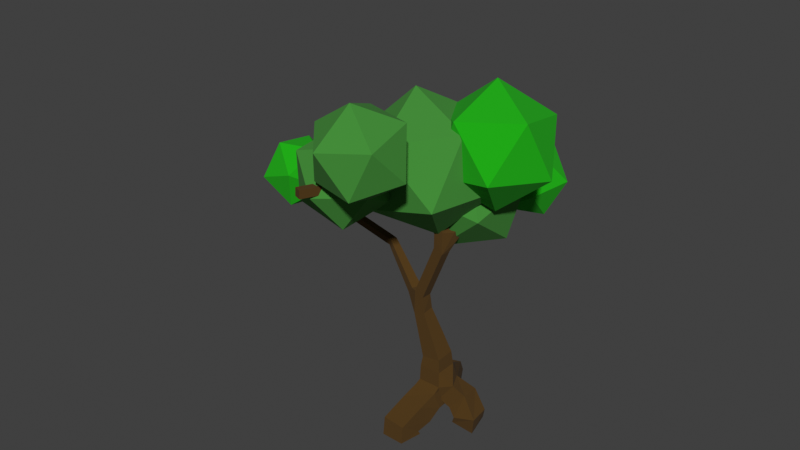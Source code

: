 # Source: arbre1.blend  (saved by Blender 3.0.42; exported with 4.5.12 LTS)
import bpy
from mathutils import Matrix  # noqa: F401  (used for matrix-valued properties, if any)

bpy.ops.wm.read_factory_settings(use_empty=True)
scene = bpy.context.scene
scene.name = 'Scene'

# ---- collections
col_collection = bpy.data.collections.new('Collection'); scene.collection.children.link(col_collection)
col_collection_2 = bpy.data.collections.new('Collection 2'); scene.collection.children.link(col_collection_2)

# ---- materials (node trees are filled in below, after node groups)
mat_material_001 = bpy.data.materials.new('Material.001')
mat_material_001.use_transparent_shadow = False
mat_vert_clair = bpy.data.materials.new('vert clair')
mat_vert_clair.use_transparent_shadow = False
mat_vert = bpy.data.materials.new('vert')
mat_vert.use_transparent_shadow = False

# ---- material node trees
mat_material_001.use_nodes = True; mat_material_001.node_tree.nodes.clear()
_N = mat_material_001.node_tree.nodes; _L = mat_material_001.node_tree.links
n0 = _N.new('ShaderNodeBsdfPrincipled'); n0.name = 'Principled BSDF'; n0.location = (10, 300)
n0.distribution = 'GGX'
n0.subsurface_method = 'RANDOM_WALK_SKIN'
n0.inputs[0].default_value = (0.08217, 0.03777, 0.002449, 1.0)
n0.inputs[2].default_value = 1.0
n0.inputs[3].default_value = 1.45
n0.inputs[27].default_value = (0.0, 0.0, 0.0, 1.0)
n0.inputs[28].default_value = 1.0
n1 = _N.new('ShaderNodeOutputMaterial'); n1.name = 'Material Output'; n1.location = (300, 300)
_L.new(n0.outputs[0], n1.inputs[0])
n1.is_active_output = True
mat_vert_clair.use_nodes = True; mat_vert_clair.node_tree.nodes.clear()
_N = mat_vert_clair.node_tree.nodes; _L = mat_vert_clair.node_tree.links
n0 = _N.new('ShaderNodeBsdfPrincipled'); n0.name = 'Principled BSDF'; n0.location = (10, 300)
n0.distribution = 'GGX'
n0.subsurface_method = 'RANDOM_WALK_SKIN'
n0.inputs[0].default_value = (0.00622, 0.4095, 0.0, 1.0)
n0.inputs[2].default_value = 1.0
n0.inputs[3].default_value = 1.45
n0.inputs[27].default_value = (0.0, 0.0, 0.0, 1.0)
n0.inputs[28].default_value = 1.0
n1 = _N.new('ShaderNodeOutputMaterial'); n1.name = 'Material Output'; n1.location = (300, 300)
_L.new(n0.outputs[0], n1.inputs[0])
n1.is_active_output = True
mat_vert.use_nodes = True; mat_vert.node_tree.nodes.clear()
_N = mat_vert.node_tree.nodes; _L = mat_vert.node_tree.links
n0 = _N.new('ShaderNodeBsdfPrincipled'); n0.name = 'Principled BSDF'; n0.location = (10, 300)
n0.distribution = 'GGX'
n0.subsurface_method = 'RANDOM_WALK_SKIN'
n0.inputs[0].default_value = (0.05125, 0.2674, 0.03404, 1.0)
n0.inputs[2].default_value = 1.0
n0.inputs[3].default_value = 1.45
n0.inputs[27].default_value = (0.0, 0.0, 0.0, 1.0)
n0.inputs[28].default_value = 1.0
n1 = _N.new('ShaderNodeOutputMaterial'); n1.name = 'Material Output'; n1.location = (300, 300)
_L.new(n0.outputs[0], n1.inputs[0])
n1.is_active_output = True

# ---- world
world_world = bpy.data.worlds.new('World'); scene.world = world_world
world_world.use_nodes = True; world_world.node_tree.nodes.clear()
_N = world_world.node_tree.nodes; _L = world_world.node_tree.links
n0 = _N.new('ShaderNodeOutputWorld'); n0.name = 'World Output'; n0.location = (300, 300)
n1 = _N.new('ShaderNodeBackground'); n1.name = 'Background'; n1.location = (10, 300)
n1.inputs[0].default_value = (0.05088, 0.05088, 0.05088, 1.0)
_L.new(n1.outputs[0], n0.inputs[0])
n0.is_active_output = True
world_world.color = (0.05088, 0.05088, 0.05088)
world_world.use_sun_shadow = False
world_world.sun_shadow_jitter_overblur = 0.0

# ---- meshes
me_cube_001 = bpy.data.meshes.new('Cube.001')
me_cube_001.from_pydata([(0.4198, -0.3648, -0.1105), (-0.452, -0.2999, -0.1105), (-0.4607, 0.4607, 0.0), (0.4607, 0.4607, 0.0), (-0.3088, -0.3348, 7.256), (-0.3569, -0.1182, 7.389), (-0.1169, -0.1242, 7.486), (-0.06886, -0.3407, 7.353), (0.3234, -0.3268, 1.645), (-0.3211, -0.3246, 1.546), (-0.3234, 0.3268, 1.575), (0.3211, 0.3246, 1.675), (0.2629, -3.278, 9.03), (0.201, -3.529, 9.03), (0.05966, -3.494, 9.244), (0.1215, -3.243, 9.244), (-1.162, -4.685, 8.459), (-1.403, -4.591, 8.459), (-1.399, -4.581, 8.717), (-1.158, -4.676, 8.717), (0.1562, 1.558, 6.403), (0.491, 1.654, 6.425), (0.4854, 1.594, 6.769), (0.1506, 1.499, 6.747), (-1.995, 4.107, 6.477), (-1.862, 4.357, 6.477), (-1.826, 4.338, 6.757), (-1.959, 4.088, 6.757), (-0.5417, 4.646, 6.723), (-0.2868, 4.523, 6.723), (-0.3345, 4.424, 6.983), (-0.5894, 4.546, 6.983), (-2.217, 0.2832, 4.689), (-2.164, 0.5036, 4.703), (-2.078, 0.4694, 4.911), (-2.131, 0.249, 4.896), (-4.441, 1.326, 5.843), (-4.22, 1.272, 5.843), (-4.262, 1.1, 5.985), (-4.482, 1.153, 5.985), (-5.429, -0.0548, 5.269), (-5.543, 0.1416, 5.269), (-5.505, 0.1639, 5.492), (-5.391, -0.0325, 5.492), (0.3676, -0.3676, 1.208), (-0.3676, -0.3676, 1.208), (-0.3676, 0.3676, 1.208), (0.3676, 0.3676, 1.208), (0.5369, 0.576, -0.2163), (0.6498, -0.1494, -0.1011), (1.13, 0.01173, 0.443), (1.017, 0.7371, 0.3278), (0.812, 0.4771, -0.3493), (0.9141, -0.2585, -0.3253), (1.63, -0.1536, -0.157), (1.528, 0.582, -0.1811), (0.7039, 0.5274, -0.3787), (0.7924, -0.1773, -0.5971), (1.487, -0.02355, -0.8118), (1.398, 0.6812, -0.5934), (-0.6214, 0.6915, -0.007522), (0.07365, 0.9536, -0.02495), (-0.078, 1.394, 0.5539), (-0.7731, 1.132, 0.5713), (-0.7319, 0.9155, -0.3194), (-0.05547, 1.215, -0.3907), (-0.3038, 1.848, -0.09052), (-0.9802, 1.548, -0.01919), (-0.8798, 0.9736, -1.068), (-0.2114, 1.281, -1.174), (-0.5012, 1.954, -1.051), (-1.17, 1.647, -0.945), (0.3073, -0.7214, -0.5099), (-0.5139, -0.5863, -0.5067), (-0.575, -0.9746, 0.2268), (0.2462, -1.11, 0.2236), (0.2182, -1.195, -0.6535), (-0.607, -1.09, -0.6769), (-0.7069, -1.765, -0.2014), (0.1183, -1.871, -0.1779), (0.2414, -1.14, -0.7795), (-0.5833, -1.05, -0.8465), (-0.6777, -1.875, -0.7919), (0.1469, -1.965, -0.725), (0.1198, -0.404, 6.127), (0.1753, -0.04442, 6.142), (0.4338, -0.08289, 6.254), (0.4244, -0.4127, 6.254), (0.01933, -0.3933, 6.39), (0.0283, -0.07918, 6.39), (0.3184, -0.08745, 6.511), (0.3095, -0.4016, 6.511), (-0.07453, -0.3833, 6.636), (-0.06599, -0.08383, 6.636), (0.2106, -0.09172, 6.751), (0.2021, -0.3912, 6.751), (-0.1644, -0.3737, 6.872), (-0.1562, -0.08828, 6.872), (0.1074, -0.0958, 6.981), (0.09926, -0.3812, 6.981), (-0.2513, -0.3644, 7.1), (-0.2435, -0.09259, 7.1), (0.007529, -0.09976, 7.204), (-0.0002253, -0.3716, 7.204), (-0.2974, -0.02191, 3.723), (-0.3223, -0.37, 3.723), (-0.643, -0.347, 3.859), (-0.6709, 0.02234, 3.857), (-0.1721, -0.03087, 4.021), (-0.1969, -0.3789, 4.021), (-0.5176, -0.356, 4.157), (-0.4928, -0.007946, 4.157), (-0.04674, -0.03982, 4.319), (-0.07161, -0.3879, 4.319), (-0.3923, -0.3649, 4.454), (-0.3674, -0.0169, 4.454), (0.07859, -0.04878, 4.617), (0.05371, -0.3968, 4.617), (-0.267, -0.3739, 4.752), (-0.2421, -0.02586, 4.752), (0.2039, -0.05774, 4.915), (0.179, -0.4058, 4.915), (-0.1417, -0.3829, 5.05), (-0.1168, -0.03482, 5.05), (0.3292, -0.0667, 5.213), (0.3044, -0.4147, 5.213), (-0.01634, -0.3918, 5.348), (0.008537, -0.04378, 5.348), (0.4546, -0.07565, 5.511), (0.4297, -0.4237, 5.511), (0.109, -0.4008, 5.646), (0.1339, -0.05273, 5.646), (0.05932, -0.3369, 2.318), (-0.4628, -0.3295, 2.153), (-0.4703, 0.2158, 2.202), (0.05185, 0.2083, 2.366), (-0.1205, -0.3424, 2.766), (-0.5726, -0.3359, 2.624), (-0.5791, 0.1362, 2.666), (-0.127, 0.1297, 2.808), (-0.2797, -0.3472, 3.163), (-0.6697, -0.3416, 3.04), (-0.6753, 0.06573, 3.077), (-0.2853, 0.06015, 3.199), (-0.3287, -0.5048, 7.302), (-0.4143, -0.4032, 7.524), (-0.1735, -0.4068, 7.618), (-0.08787, -0.5084, 7.396), (-0.3668, -0.7312, 7.391), (-0.4525, -0.6295, 7.613), (-0.2117, -0.6331, 7.707), (-0.1261, -0.7347, 7.485), (-0.405, -0.9575, 7.48), (-0.4906, -0.8559, 7.701), (-0.2499, -0.8594, 7.796), (-0.1643, -0.961, 7.574), (-0.4432, -1.184, 7.568), (-0.5288, -1.082, 7.79), (-0.2881, -1.086, 7.885), (-0.2024, -1.187, 7.663), (-0.4814, -1.41, 7.657), (-0.567, -1.308, 7.879), (-0.3262, -1.312, 7.974), (-0.2406, -1.414, 7.752), (-0.5196, -1.636, 7.746), (-0.6052, -1.535, 7.968), (-0.3644, -1.538, 8.063), (-0.2788, -1.64, 7.841), (-0.5578, -1.863, 7.835), (-0.6434, -1.761, 8.057), (-0.4026, -1.765, 8.151), (-0.317, -1.866, 7.93), (-0.596, -2.089, 7.924), (-0.6816, -1.987, 8.146), (-0.4408, -1.991, 8.24), (-0.3552, -2.093, 8.018), (-0.6342, -2.315, 8.013), (-0.7198, -2.214, 8.235), (-0.479, -2.217, 8.329), (-0.3934, -2.319, 8.107), (-0.6724, -2.542, 8.102), (-0.758, -2.44, 8.324), (-0.5172, -2.444, 8.418), (-0.4316, -2.545, 8.196), (-0.7105, -2.768, 8.191), (-0.7962, -2.666, 8.413), (-0.5554, -2.67, 8.507), (-0.4698, -2.771, 8.285), (-0.7487, -2.994, 8.279), (-0.8343, -2.893, 8.501), (-0.5936, -2.896, 8.596), (-0.508, -2.998, 8.374), (-0.4336, -3.106, 8.542), (-0.4955, -3.357, 8.542), (-0.6368, -3.323, 8.756), (-0.575, -3.071, 8.756), (-0.2595, -3.149, 8.664), (-0.3213, -3.4, 8.664), (-0.4627, -3.366, 8.878), (-0.4008, -3.114, 8.878), (-0.08534, -3.192, 8.786), (-0.1472, -3.443, 8.786), (-0.2886, -3.408, 9.0), (-0.2267, -3.157, 9.0), (0.08878, -3.235, 8.908), (0.02691, -3.486, 8.908), (-0.1145, -3.451, 9.122), (-0.05259, -3.2, 9.122), (-0.6723, -3.432, 8.406), (-0.9132, -3.338, 8.406), (-0.9095, -3.329, 8.665), (-0.6686, -3.423, 8.665), (-0.7539, -3.641, 8.415), (-0.9948, -3.547, 8.415), (-0.9911, -3.537, 8.673), (-0.7502, -3.632, 8.673), (-0.8354, -3.85, 8.424), (-1.076, -3.756, 8.424), (-1.073, -3.746, 8.682), (-0.8318, -3.84, 8.682), (-0.917, -4.059, 8.432), (-1.158, -3.964, 8.432), (-1.154, -3.955, 8.691), (-0.9133, -4.049, 8.691), (-0.9986, -4.267, 8.441), (-1.24, -4.173, 8.441), (-1.236, -4.164, 8.7), (-0.9949, -4.258, 8.7), (-1.08, -4.476, 8.45), (-1.321, -4.382, 8.45), (-1.317, -4.373, 8.708), (-1.076, -4.467, 8.708), (0.2155, 0.1116, 5.832), (0.564, 0.1281, 5.832), (0.57, 0.001853, 6.157), (0.2011, 0.4155, 5.95), (0.5496, 0.432, 5.95), (0.5556, 0.3058, 6.275), (0.2071, 0.2893, 6.275), (0.1867, 0.7194, 6.068), (0.5352, 0.7359, 6.068), (0.5412, 0.6097, 6.394), (0.1927, 0.5932, 6.394), (0.1723, 1.023, 6.187), (0.5209, 1.04, 6.187), (0.5268, 0.9136, 6.512), (0.1783, 0.8971, 6.512), (0.158, 1.327, 6.305), (0.5065, 1.344, 6.305), (0.5125, 1.217, 6.63), (0.1639, 1.201, 6.63), (0.01072, 1.808, 6.383), (0.3042, 1.975, 6.408), (0.2721, 1.98, 6.746), (-0.02133, 1.812, 6.72), (-0.1425, 2.087, 6.369), (0.1433, 2.25, 6.394), (0.1121, 2.255, 6.722), (-0.1737, 2.092, 6.697), (-0.2883, 2.353, 6.355), (-0.009732, 2.512, 6.38), (-0.04016, 2.516, 6.7), (-0.3188, 2.357, 6.676), (-0.4295, 2.61, 6.342), (-0.1579, 2.765, 6.366), (-0.1876, 2.77, 6.678), (-0.4592, 2.614, 6.655), (-0.5674, 2.861, 6.33), (-0.3026, 3.013, 6.353), (-0.3315, 3.017, 6.657), (-0.5963, 2.866, 6.634), (-0.7026, 3.108, 6.317), (-0.4446, 3.255, 6.34), (-0.4728, 3.259, 6.637), (-0.7308, 3.112, 6.614), (-0.8357, 3.351, 6.305), (-0.5843, 3.494, 6.327), (-0.6118, 3.498, 6.616), (-0.8632, 3.355, 6.594), (-1.153, 3.659, 6.339), (-1.02, 3.908, 6.339), (-0.9442, 3.891, 6.648), (-1.117, 3.64, 6.619), (-1.363, 3.771, 6.374), (-1.23, 4.021, 6.374), (-1.195, 4.002, 6.654), (-1.328, 3.752, 6.654), (-1.574, 3.883, 6.408), (-1.441, 4.133, 6.408), (-1.405, 4.114, 6.688), (-1.538, 3.864, 6.688), (-1.785, 3.995, 6.443), (-1.652, 4.245, 6.443), (-1.616, 4.226, 6.722), (-1.749, 3.976, 6.722), (-0.8566, 3.991, 6.416), (-0.6017, 3.868, 6.416), (-0.6494, 3.769, 6.677), (-0.7516, 4.209, 6.519), (-0.4968, 4.087, 6.519), (-0.5444, 3.987, 6.779), (-0.7993, 4.11, 6.779), (-0.6467, 4.427, 6.621), (-0.3918, 4.305, 6.621), (-0.4395, 4.206, 6.881), (-0.6943, 4.328, 6.881), (-1.025, -0.1964, 3.6), (-0.9153, 0.1117, 3.6), (-0.8334, -0.2645, 3.856), (-1.232, -0.1137, 3.787), (-1.129, 0.1786, 3.787), (-0.9469, 0.114, 4.03), (-1.051, -0.1783, 4.03), (-1.422, -0.03819, 3.959), (-1.323, 0.2396, 3.959), (-1.151, 0.1782, 4.19), (-1.249, -0.09955, 4.19), (-1.6, 0.03296, 4.12), (-1.506, 0.297, 4.12), (-1.342, 0.2387, 4.34), (-1.436, -0.02537, 4.34), (-1.771, 0.101, 4.275), (-1.682, 0.352, 4.275), (-1.526, 0.2966, 4.484), (-1.615, 0.0456, 4.484), (-1.936, 0.1668, 4.424), (-1.851, 0.4051, 4.424), (-1.703, 0.3525, 4.622), (-1.788, 0.1141, 4.622), (-2.096, 0.2306, 4.569), (-2.016, 0.4567, 4.569), (-1.875, 0.4068, 4.757), (-1.956, 0.1807, 4.757), (-2.39, 0.2991, 4.709), (-2.363, 0.5237, 4.731), (-2.332, 0.498, 4.955), (-2.359, 0.2734, 4.933), (-2.603, 0.3214, 4.742), (-2.577, 0.5459, 4.764), (-2.545, 0.5202, 4.987), (-2.572, 0.2956, 4.965), (-2.817, 0.3436, 4.774), (-2.79, 0.5682, 4.796), (-2.759, 0.5425, 5.02), (-2.785, 0.3179, 4.998), (-3.03, 0.3659, 4.806), (-3.003, 0.5905, 4.829), (-2.972, 0.5647, 5.052), (-2.999, 0.3402, 5.03), (-3.243, 0.3881, 4.839), (-3.216, 0.6127, 4.861), (-3.185, 0.587, 5.085), (-3.212, 0.3624, 5.062), (-3.456, 0.4104, 4.871), (-3.43, 0.635, 4.893), (-3.398, 0.6092, 5.117), (-3.425, 0.3847, 5.095), (-3.67, 0.4326, 4.904), (-3.643, 0.6572, 4.926), (-3.612, 0.6315, 5.149), (-3.638, 0.4069, 5.127), (-3.883, 0.4549, 4.936), (-3.856, 0.6795, 4.958), (-3.825, 0.6537, 5.182), (-3.852, 0.4292, 5.16), (-4.096, 0.4772, 4.969), (-4.069, 0.7017, 4.991), (-4.038, 0.676, 5.214), (-4.065, 0.4514, 5.192), (-4.309, 0.4994, 5.001), (-4.283, 0.724, 5.023), (-4.251, 0.6983, 5.247), (-4.278, 0.4737, 5.225), (-4.555, 0.8522, 5.237), (-4.334, 0.799, 5.237), (-4.375, 0.6267, 5.379), (-4.596, 0.6799, 5.379), (-4.526, 0.9705, 5.388), (-4.306, 0.9173, 5.388), (-4.347, 0.7451, 5.531), (-4.568, 0.7983, 5.531), (-4.498, 1.089, 5.54), (-4.277, 1.036, 5.54), (-4.318, 0.8634, 5.682), (-4.539, 0.9166, 5.682), (-4.47, 1.207, 5.691), (-4.249, 1.154, 5.691), (-4.29, 0.9818, 5.834), (-4.511, 1.035, 5.834), (-4.618, 0.4173, 5.082), (-4.732, 0.6137, 5.082), (-4.694, 0.636, 5.305), (-4.58, 0.4396, 5.305), (-4.78, 0.3229, 5.119), (-4.894, 0.5193, 5.119), (-4.856, 0.5416, 5.342), (-4.742, 0.3452, 5.342), (-4.942, 0.2285, 5.157), (-5.057, 0.4249, 5.157), (-5.018, 0.4472, 5.38), (-4.904, 0.2508, 5.38), (-5.105, 0.1341, 5.194), (-5.219, 0.3304, 5.194), (-5.181, 0.3527, 5.417), (-5.066, 0.1563, 5.417), (-5.267, 0.03963, 5.231), (-5.381, 0.236, 5.231), (-5.343, 0.2583, 5.454), (-5.229, 0.06192, 5.454), (0.3549, -0.5546, 0.5134), (-0.4565, -0.4898, 0.5134), (-0.4004, 0.4004, 0.5449), (0.4004, 0.4004, 0.5449), (0.3857, -0.3857, 0.6769), (-0.3857, -0.3857, 0.6769), (-0.4821, 0.4712, 0.7753), (0.4474, 0.4796, 0.7143), (0.1529, 0.4537, 0.1857), (0.3242, -0.2796, 0.1667), (0.7562, -0.1273, 0.7518), (-0.4757, 0.2499, 0.2047), (0.126, 0.7929, 0.8737), (-0.7935, 0.9325, -0.641), (-0.1251, 1.24, -0.7466), (-0.4149, 1.913, -0.6233), (-1.083, 1.606, -0.5178), (0.3857, -0.3857, 0.6769), (-0.3857, -0.3857, 0.6769), (-0.4821, 0.4712, 0.7753), (0.4474, 0.4796, 0.7143)], [], [(138, 139, 135, 134), (105, 141, 140), (128, 233, 129), (137, 138, 134, 133), (136, 137, 133, 132), (135, 132, 8, 11), (134, 135, 11, 10), (133, 134, 10, 9), (132, 133, 9, 8), (131, 128, 124, 127), (130, 131, 127, 126), (129, 130, 126, 125), (85, 86, 234), (86, 87, 234), (128, 129, 125, 124), (127, 124, 120, 123), (126, 127, 123, 122), (85, 232, 131), (125, 126, 122, 121), (124, 125, 121, 120), (123, 120, 116, 119), (122, 123, 119, 118), (121, 122, 118, 117), (120, 121, 117, 116), (119, 116, 112, 115), (307, 107, 104), (107, 308, 106), (308, 306, 106), (118, 119, 115, 114), (295, 296, 280), (117, 118, 114, 113), (116, 117, 113, 112), (115, 112, 108, 111), (114, 115, 111, 110), (211, 194, 210), (113, 114, 110, 109), (195, 190, 189), (112, 113, 109, 108), (111, 108, 104, 107), (110, 111, 107, 106), (109, 110, 106, 105), (108, 109, 105, 104), (280, 275, 279), (7, 4, 100, 103), (6, 7, 103, 102), (5, 6, 102, 101), (281, 295, 280), (4, 5, 101, 100), (103, 100, 96, 99), (277, 297, 278), (102, 103, 99, 98), (101, 102, 98, 97), (100, 101, 97, 96), (99, 96, 92, 95), (98, 99, 95, 94), (97, 98, 94, 93), (96, 97, 93, 92), (369, 389, 390), (46, 47, 421), (415, 46, 421), (392, 376, 391), (95, 92, 88, 91), (94, 95, 91, 90), (93, 94, 90, 89), (92, 93, 89, 88), (91, 88, 84, 87), (90, 91, 87, 86), (89, 90, 86, 85), (88, 89, 85, 84), (83, 82, 81, 80), (71, 70, 69, 68), (59, 58, 57, 56), (418, 420, 417), (43, 42, 41, 40), (418, 414, 420), (39, 38, 37, 36), (45, 46, 415), (31, 30, 29, 28), (419, 416, 47, 44), (27, 26, 25, 24), (19, 18, 17, 16), (414, 426, 429, 420), (420, 429, 428, 415), (413, 414, 418), (415, 428, 427, 45), (45, 427, 426, 414), (0, 1, 2, 3), (15, 14, 13, 12), (410, 411, 2, 1), (409, 0, 3, 412), (413, 44, 45, 414), (411, 412, 3, 2), (106, 306, 141, 105), (307, 104, 143, 142), (234, 87, 129, 233), (413, 418, 419, 44), (306, 307, 142, 141), (416, 417, 421, 47), (104, 105, 140, 143), (84, 130, 129, 87), (85, 131, 130, 84), (276, 275, 280, 296), (297, 281, 282, 278), (278, 282, 279, 275), (232, 233, 128, 131), (195, 189, 210, 194), (189, 188, 209, 210), (188, 191, 208, 209), (277, 276, 296, 297), (370, 369, 390, 373), (372, 392, 389, 369), (192, 193, 208, 191), (392, 372, 375, 376), (192, 191, 190, 195), (391, 376, 373, 390), (193, 194, 211, 208), (371, 370, 373, 374), (371, 374, 375, 372), (139, 136, 132, 135), (140, 141, 137, 136), (141, 142, 138, 137), (142, 143, 139, 138), (143, 140, 136, 139), (8, 9, 45, 44), (9, 10, 46, 45), (10, 11, 47, 46), (11, 8, 44, 47), (144, 145, 5, 4), (145, 146, 6, 5), (146, 147, 7, 6), (147, 144, 4, 7), (148, 149, 145, 144), (149, 150, 146, 145), (150, 151, 147, 146), (151, 148, 144, 147), (152, 153, 149, 148), (153, 154, 150, 149), (154, 155, 151, 150), (155, 152, 148, 151), (156, 157, 153, 152), (157, 158, 154, 153), (158, 159, 155, 154), (159, 156, 152, 155), (160, 161, 157, 156), (161, 162, 158, 157), (162, 163, 159, 158), (163, 160, 156, 159), (164, 165, 161, 160), (165, 166, 162, 161), (166, 167, 163, 162), (167, 164, 160, 163), (168, 169, 165, 164), (169, 170, 166, 165), (170, 171, 167, 166), (171, 168, 164, 167), (172, 173, 169, 168), (173, 174, 170, 169), (174, 175, 171, 170), (175, 172, 168, 171), (176, 177, 173, 172), (177, 178, 174, 173), (178, 179, 175, 174), (179, 176, 172, 175), (180, 181, 177, 176), (181, 182, 178, 177), (182, 183, 179, 178), (183, 180, 176, 179), (184, 185, 181, 180), (185, 186, 182, 181), (186, 187, 183, 182), (187, 184, 180, 183), (188, 189, 185, 184), (189, 190, 186, 185), (190, 191, 187, 186), (191, 188, 184, 187), (196, 197, 193, 192), (197, 198, 194, 193), (198, 199, 195, 194), (199, 196, 192, 195), (200, 201, 197, 196), (201, 202, 198, 197), (202, 203, 199, 198), (203, 200, 196, 199), (204, 205, 201, 200), (205, 206, 202, 201), (206, 207, 203, 202), (207, 204, 200, 203), (12, 13, 205, 204), (13, 14, 206, 205), (14, 15, 207, 206), (15, 12, 204, 207), (212, 213, 209, 208), (213, 214, 210, 209), (214, 215, 211, 210), (215, 212, 208, 211), (216, 217, 213, 212), (217, 218, 214, 213), (218, 219, 215, 214), (219, 216, 212, 215), (220, 221, 217, 216), (221, 222, 218, 217), (222, 223, 219, 218), (223, 220, 216, 219), (224, 225, 221, 220), (225, 226, 222, 221), (226, 227, 223, 222), (227, 224, 220, 223), (228, 229, 225, 224), (229, 230, 226, 225), (230, 231, 227, 226), (231, 228, 224, 227), (16, 17, 229, 228), (17, 18, 230, 229), (18, 19, 231, 230), (19, 16, 228, 231), (235, 236, 233, 232), (236, 237, 234, 233), (237, 238, 85, 234), (238, 235, 232, 85), (239, 240, 236, 235), (240, 241, 237, 236), (241, 242, 238, 237), (242, 239, 235, 238), (243, 244, 240, 239), (244, 245, 241, 240), (245, 246, 242, 241), (246, 243, 239, 242), (247, 248, 244, 243), (248, 249, 245, 244), (249, 250, 246, 245), (250, 247, 243, 246), (20, 21, 248, 247), (21, 22, 249, 248), (22, 23, 250, 249), (23, 20, 247, 250), (251, 252, 21, 20), (252, 253, 22, 21), (253, 254, 23, 22), (254, 251, 20, 23), (255, 256, 252, 251), (256, 257, 253, 252), (257, 258, 254, 253), (258, 255, 251, 254), (259, 260, 256, 255), (260, 261, 257, 256), (261, 262, 258, 257), (262, 259, 255, 258), (263, 264, 260, 259), (264, 265, 261, 260), (265, 266, 262, 261), (266, 263, 259, 262), (267, 268, 264, 263), (268, 269, 265, 264), (269, 270, 266, 265), (270, 267, 263, 266), (271, 272, 268, 267), (272, 273, 269, 268), (273, 274, 270, 269), (274, 271, 267, 270), (275, 276, 272, 271), (276, 277, 273, 272), (277, 278, 274, 273), (278, 275, 271, 274), (283, 284, 280, 279), (284, 285, 281, 280), (285, 286, 282, 281), (286, 283, 279, 282), (287, 288, 284, 283), (288, 289, 285, 284), (289, 290, 286, 285), (290, 287, 283, 286), (291, 292, 288, 287), (292, 293, 289, 288), (293, 294, 290, 289), (294, 291, 287, 290), (24, 25, 292, 291), (25, 26, 293, 292), (26, 27, 294, 293), (27, 24, 291, 294), (298, 299, 296, 295), (299, 300, 297, 296), (300, 301, 281, 297), (301, 298, 295, 281), (302, 303, 299, 298), (303, 304, 300, 299), (304, 305, 301, 300), (305, 302, 298, 301), (28, 29, 303, 302), (29, 30, 304, 303), (30, 31, 305, 304), (31, 28, 302, 305), (309, 310, 307, 306), (310, 311, 107, 307), (311, 312, 308, 107), (312, 309, 306, 308), (313, 314, 310, 309), (314, 315, 311, 310), (315, 316, 312, 311), (316, 313, 309, 312), (317, 318, 314, 313), (318, 319, 315, 314), (319, 320, 316, 315), (320, 317, 313, 316), (321, 322, 318, 317), (322, 323, 319, 318), (323, 324, 320, 319), (324, 321, 317, 320), (325, 326, 322, 321), (326, 327, 323, 322), (327, 328, 324, 323), (328, 325, 321, 324), (329, 330, 326, 325), (330, 331, 327, 326), (331, 332, 328, 327), (332, 329, 325, 328), (32, 33, 330, 329), (33, 34, 331, 330), (34, 35, 332, 331), (35, 32, 329, 332), (333, 334, 33, 32), (334, 335, 34, 33), (335, 336, 35, 34), (336, 333, 32, 35), (337, 338, 334, 333), (338, 339, 335, 334), (339, 340, 336, 335), (340, 337, 333, 336), (341, 342, 338, 337), (342, 343, 339, 338), (343, 344, 340, 339), (344, 341, 337, 340), (345, 346, 342, 341), (346, 347, 343, 342), (347, 348, 344, 343), (348, 345, 341, 344), (349, 350, 346, 345), (350, 351, 347, 346), (351, 352, 348, 347), (352, 349, 345, 348), (353, 354, 350, 349), (354, 355, 351, 350), (355, 356, 352, 351), (356, 353, 349, 352), (357, 358, 354, 353), (358, 359, 355, 354), (359, 360, 356, 355), (360, 357, 353, 356), (361, 362, 358, 357), (362, 363, 359, 358), (363, 364, 360, 359), (364, 361, 357, 360), (365, 366, 362, 361), (366, 367, 363, 362), (367, 368, 364, 363), (368, 365, 361, 364), (369, 370, 366, 365), (370, 371, 367, 366), (371, 372, 368, 367), (372, 369, 365, 368), (377, 378, 374, 373), (378, 379, 375, 374), (379, 380, 376, 375), (380, 377, 373, 376), (381, 382, 378, 377), (382, 383, 379, 378), (383, 384, 380, 379), (384, 381, 377, 380), (385, 386, 382, 381), (386, 387, 383, 382), (387, 388, 384, 383), (388, 385, 381, 384), (36, 37, 386, 385), (37, 38, 387, 386), (38, 39, 388, 387), (39, 36, 385, 388), (393, 394, 390, 389), (394, 395, 391, 390), (395, 396, 392, 391), (396, 393, 389, 392), (397, 398, 394, 393), (398, 399, 395, 394), (399, 400, 396, 395), (400, 397, 393, 396), (401, 402, 398, 397), (402, 403, 399, 398), (403, 404, 400, 399), (404, 401, 397, 400), (405, 406, 402, 401), (406, 407, 403, 402), (407, 408, 404, 403), (408, 405, 401, 404), (40, 41, 406, 405), (41, 42, 407, 406), (42, 43, 408, 407), (43, 40, 405, 408), (426, 427, 410, 409), (427, 428, 411, 410), (428, 429, 412, 411), (429, 426, 409, 412), (48, 49, 418, 417), (49, 50, 419, 418), (50, 51, 416, 419), (51, 48, 417, 416), (52, 53, 49, 48), (53, 54, 50, 49), (54, 55, 51, 50), (55, 52, 48, 51), (56, 57, 53, 52), (57, 58, 54, 53), (58, 59, 55, 54), (59, 56, 52, 55), (60, 61, 417, 420), (61, 62, 421, 417), (62, 63, 415, 421), (63, 60, 420, 415), (64, 65, 61, 60), (65, 66, 62, 61), (66, 67, 63, 62), (67, 64, 60, 63), (422, 423, 65, 64), (423, 424, 66, 65), (424, 425, 67, 66), (425, 422, 64, 67), (68, 69, 423, 422), (69, 70, 424, 423), (70, 71, 425, 424), (71, 68, 422, 425), (72, 73, 1, 0), (73, 74, 410, 1), (74, 75, 409, 410), (75, 72, 0, 409), (76, 77, 73, 72), (77, 78, 74, 73), (78, 79, 75, 74), (79, 76, 72, 75), (80, 81, 77, 76), (81, 82, 78, 77), (82, 83, 79, 78), (83, 80, 76, 79)])
me_cube_001.materials.append(mat_material_001)
me_cube_001.update()
me_icosphere = bpy.data.meshes.new('Icosphere')
me_icosphere.from_pydata([(0.0, 0.0, -1.0), (0.7236, -0.5257, -0.4472), (-0.2764, -0.8506, -0.4472), (-0.8944, 0.0, -0.4472), (-0.2764, 0.8506, -0.4472), (0.7236, 0.5257, -0.4472), (0.2764, -0.8506, 0.4472), (-0.7236, -0.5257, 0.4472), (-0.7236, 0.5257, 0.4472), (0.2764, 0.8506, 0.4472), (0.8944, 0.0, 0.4472), (0.0, 0.0, 1.0)], [], [(0, 1, 2), (1, 0, 5), (0, 2, 3), (0, 3, 4), (0, 4, 5), (1, 5, 10), (2, 1, 6), (3, 2, 7), (4, 3, 8), (5, 4, 9), (1, 10, 6), (2, 6, 7), (3, 7, 8), (4, 8, 9), (5, 9, 10), (6, 10, 11), (7, 6, 11), (8, 7, 11), (9, 8, 11), (10, 9, 11)])
_uv = me_icosphere.uv_layers.new(name='UVMap')
_uv.uv.foreach_set('vector', [0.1818, 0.0, 0.2727, 0.1575, 0.09091, 0.1575, 0.2727, 0.1575, 0.3636, 0.0, 0.4545, 0.1575, 0.9091, 0.0, 1.0, 0.1575, 0.8182, 0.1575, 0.7273, 0.0, 0.8182, 0.1575, 0.6364, 0.1575, 0.5455, 0.0, 0.6364, 0.1575, 0.4545, 0.1575, 0.2727, 0.1575, 0.4545, 0.1575, 0.3636, 0.3149, 0.09091, 0.1575, 0.2727, 0.1575, 0.1818, 0.3149, 0.8182, 0.1575, 1.0, 0.1575, 0.9091, 0.3149, 0.6364, 0.1575, 0.8182, 0.1575, 0.7273, 0.3149, 0.4545, 0.1575, 0.6364, 0.1575, 0.5455, 0.3149, 0.2727, 0.1575, 0.3636, 0.3149, 0.1818, 0.3149, 0.09091, 0.1575, 0.1818, 0.3149, 0.0, 0.3149, 0.8182, 0.1575, 0.9091, 0.3149, 0.7273, 0.3149, 0.6364, 0.1575, 0.7273, 0.3149, 0.5455, 0.3149, 0.4545, 0.1575, 0.5455, 0.3149, 0.3636, 0.3149, 0.1818, 0.3149, 0.3636, 0.3149, 0.2727, 0.4724, 0.0, 0.3149, 0.1818, 0.3149, 0.09091, 0.4724, 0.7273, 0.3149, 0.9091, 0.3149, 0.8182, 0.4724, 0.5455, 0.3149, 0.7273, 0.3149, 0.6364, 0.4724, 0.3636, 0.3149, 0.5455, 0.3149, 0.4545, 0.4724])
me_icosphere.materials.append(mat_vert_clair)
me_icosphere.update()
me_icosphere_001 = bpy.data.meshes.new('Icosphere.001')
me_icosphere_001.from_pydata([(0.0, 0.0, -1.0), (0.7236, -0.5257, -0.4472), (-0.2764, -0.8506, -0.4472), (-0.8944, 0.0, -0.4472), (-0.2764, 0.8506, -0.4472), (0.7236, 0.5257, -0.4472), (0.2764, -0.8506, 0.4472), (-0.7236, -0.5257, 0.4472), (-0.7236, 0.5257, 0.4472), (0.2764, 0.8506, 0.4472), (0.8944, 0.0, 0.4472), (0.0, 0.0, 1.0)], [], [(0, 1, 2), (1, 0, 5), (0, 2, 3), (0, 3, 4), (0, 4, 5), (1, 5, 10), (2, 1, 6), (3, 2, 7), (4, 3, 8), (5, 4, 9), (1, 10, 6), (2, 6, 7), (3, 7, 8), (4, 8, 9), (5, 9, 10), (6, 10, 11), (7, 6, 11), (8, 7, 11), (9, 8, 11), (10, 9, 11)])
_uv = me_icosphere_001.uv_layers.new(name='UVMap')
_uv.uv.foreach_set('vector', [0.1818, 0.0, 0.2727, 0.1575, 0.09091, 0.1575, 0.2727, 0.1575, 0.3636, 0.0, 0.4545, 0.1575, 0.9091, 0.0, 1.0, 0.1575, 0.8182, 0.1575, 0.7273, 0.0, 0.8182, 0.1575, 0.6364, 0.1575, 0.5455, 0.0, 0.6364, 0.1575, 0.4545, 0.1575, 0.2727, 0.1575, 0.4545, 0.1575, 0.3636, 0.3149, 0.09091, 0.1575, 0.2727, 0.1575, 0.1818, 0.3149, 0.8182, 0.1575, 1.0, 0.1575, 0.9091, 0.3149, 0.6364, 0.1575, 0.8182, 0.1575, 0.7273, 0.3149, 0.4545, 0.1575, 0.6364, 0.1575, 0.5455, 0.3149, 0.2727, 0.1575, 0.3636, 0.3149, 0.1818, 0.3149, 0.09091, 0.1575, 0.1818, 0.3149, 0.0, 0.3149, 0.8182, 0.1575, 0.9091, 0.3149, 0.7273, 0.3149, 0.6364, 0.1575, 0.7273, 0.3149, 0.5455, 0.3149, 0.4545, 0.1575, 0.5455, 0.3149, 0.3636, 0.3149, 0.1818, 0.3149, 0.3636, 0.3149, 0.2727, 0.4724, 0.0, 0.3149, 0.1818, 0.3149, 0.09091, 0.4724, 0.7273, 0.3149, 0.9091, 0.3149, 0.8182, 0.4724, 0.5455, 0.3149, 0.7273, 0.3149, 0.6364, 0.4724, 0.3636, 0.3149, 0.5455, 0.3149, 0.4545, 0.4724])
me_icosphere_001.materials.append(mat_vert)
me_icosphere_001.update()
me_icosphere_002 = bpy.data.meshes.new('Icosphere.002')
me_icosphere_002.from_pydata([(0.0, 0.0, -1.0), (0.7236, -0.5257, -0.4472), (-0.2764, -0.8506, -0.4472), (-0.8944, 0.0, -0.4472), (-0.2764, 0.8506, -0.4472), (0.7236, 0.5257, -0.4472), (0.2764, -0.8506, 0.4472), (-0.7236, -0.5257, 0.4472), (-0.7236, 0.5257, 0.4472), (0.2764, 0.8506, 0.4472), (0.8944, 0.0, 0.4472), (0.0, 0.0, 1.0)], [], [(0, 1, 2), (1, 0, 5), (0, 2, 3), (0, 3, 4), (0, 4, 5), (1, 5, 10), (2, 1, 6), (3, 2, 7), (4, 3, 8), (5, 4, 9), (1, 10, 6), (2, 6, 7), (3, 7, 8), (4, 8, 9), (5, 9, 10), (6, 10, 11), (7, 6, 11), (8, 7, 11), (9, 8, 11), (10, 9, 11)])
_uv = me_icosphere_002.uv_layers.new(name='UVMap')
_uv.uv.foreach_set('vector', [0.1818, 0.0, 0.2727, 0.1575, 0.09091, 0.1575, 0.2727, 0.1575, 0.3636, 0.0, 0.4545, 0.1575, 0.9091, 0.0, 1.0, 0.1575, 0.8182, 0.1575, 0.7273, 0.0, 0.8182, 0.1575, 0.6364, 0.1575, 0.5455, 0.0, 0.6364, 0.1575, 0.4545, 0.1575, 0.2727, 0.1575, 0.4545, 0.1575, 0.3636, 0.3149, 0.09091, 0.1575, 0.2727, 0.1575, 0.1818, 0.3149, 0.8182, 0.1575, 1.0, 0.1575, 0.9091, 0.3149, 0.6364, 0.1575, 0.8182, 0.1575, 0.7273, 0.3149, 0.4545, 0.1575, 0.6364, 0.1575, 0.5455, 0.3149, 0.2727, 0.1575, 0.3636, 0.3149, 0.1818, 0.3149, 0.09091, 0.1575, 0.1818, 0.3149, 0.0, 0.3149, 0.8182, 0.1575, 0.9091, 0.3149, 0.7273, 0.3149, 0.6364, 0.1575, 0.7273, 0.3149, 0.5455, 0.3149, 0.4545, 0.1575, 0.5455, 0.3149, 0.3636, 0.3149, 0.1818, 0.3149, 0.3636, 0.3149, 0.2727, 0.4724, 0.0, 0.3149, 0.1818, 0.3149, 0.09091, 0.4724, 0.7273, 0.3149, 0.9091, 0.3149, 0.8182, 0.4724, 0.5455, 0.3149, 0.7273, 0.3149, 0.6364, 0.4724, 0.3636, 0.3149, 0.5455, 0.3149, 0.4545, 0.4724])
me_icosphere_002.materials.append(mat_vert)
me_icosphere_002.update()
me_icosphere_003 = bpy.data.meshes.new('Icosphere.003')
me_icosphere_003.from_pydata([(0.0, 0.0, -1.0), (0.7236, -0.5257, -0.4472), (-0.2764, -0.8506, -0.4472), (-0.8944, 0.0, -0.4472), (-0.2764, 0.8506, -0.4472), (0.7236, 0.5257, -0.4472), (0.2764, -0.8506, 0.4472), (-0.7236, -0.5257, 0.4472), (-0.7236, 0.5257, 0.4472), (0.2764, 0.8506, 0.4472), (0.8944, 0.0, 0.4472), (0.0, 0.0, 1.0)], [], [(0, 1, 2), (1, 0, 5), (0, 2, 3), (0, 3, 4), (0, 4, 5), (1, 5, 10), (2, 1, 6), (3, 2, 7), (4, 3, 8), (5, 4, 9), (1, 10, 6), (2, 6, 7), (3, 7, 8), (4, 8, 9), (5, 9, 10), (6, 10, 11), (7, 6, 11), (8, 7, 11), (9, 8, 11), (10, 9, 11)])
_uv = me_icosphere_003.uv_layers.new(name='UVMap')
_uv.uv.foreach_set('vector', [0.1818, 0.0, 0.2727, 0.1575, 0.09091, 0.1575, 0.2727, 0.1575, 0.3636, 0.0, 0.4545, 0.1575, 0.9091, 0.0, 1.0, 0.1575, 0.8182, 0.1575, 0.7273, 0.0, 0.8182, 0.1575, 0.6364, 0.1575, 0.5455, 0.0, 0.6364, 0.1575, 0.4545, 0.1575, 0.2727, 0.1575, 0.4545, 0.1575, 0.3636, 0.3149, 0.09091, 0.1575, 0.2727, 0.1575, 0.1818, 0.3149, 0.8182, 0.1575, 1.0, 0.1575, 0.9091, 0.3149, 0.6364, 0.1575, 0.8182, 0.1575, 0.7273, 0.3149, 0.4545, 0.1575, 0.6364, 0.1575, 0.5455, 0.3149, 0.2727, 0.1575, 0.3636, 0.3149, 0.1818, 0.3149, 0.09091, 0.1575, 0.1818, 0.3149, 0.0, 0.3149, 0.8182, 0.1575, 0.9091, 0.3149, 0.7273, 0.3149, 0.6364, 0.1575, 0.7273, 0.3149, 0.5455, 0.3149, 0.4545, 0.1575, 0.5455, 0.3149, 0.3636, 0.3149, 0.1818, 0.3149, 0.3636, 0.3149, 0.2727, 0.4724, 0.0, 0.3149, 0.1818, 0.3149, 0.09091, 0.4724, 0.7273, 0.3149, 0.9091, 0.3149, 0.8182, 0.4724, 0.5455, 0.3149, 0.7273, 0.3149, 0.6364, 0.4724, 0.3636, 0.3149, 0.5455, 0.3149, 0.4545, 0.4724])
me_icosphere_003.materials.append(mat_vert)
me_icosphere_003.update()
me_icosphere_004 = bpy.data.meshes.new('Icosphere.004')
me_icosphere_004.from_pydata([(0.0, 0.0, -1.0), (0.7236, -0.5257, -0.4472), (-0.2764, -0.8506, -0.4472), (-0.8944, 0.0, -0.4472), (-0.2764, 0.8506, -0.4472), (0.7236, 0.5257, -0.4472), (0.2764, -0.8506, 0.4472), (-0.7236, -0.5257, 0.4472), (-0.7236, 0.5257, 0.4472), (0.2764, 0.8506, 0.4472), (0.8944, 0.0, 0.4472), (0.0, 0.0, 1.0)], [], [(0, 1, 2), (1, 0, 5), (0, 2, 3), (0, 3, 4), (0, 4, 5), (1, 5, 10), (2, 1, 6), (3, 2, 7), (4, 3, 8), (5, 4, 9), (1, 10, 6), (2, 6, 7), (3, 7, 8), (4, 8, 9), (5, 9, 10), (6, 10, 11), (7, 6, 11), (8, 7, 11), (9, 8, 11), (10, 9, 11)])
_uv = me_icosphere_004.uv_layers.new(name='UVMap')
_uv.uv.foreach_set('vector', [0.1818, 0.0, 0.2727, 0.1575, 0.09091, 0.1575, 0.2727, 0.1575, 0.3636, 0.0, 0.4545, 0.1575, 0.9091, 0.0, 1.0, 0.1575, 0.8182, 0.1575, 0.7273, 0.0, 0.8182, 0.1575, 0.6364, 0.1575, 0.5455, 0.0, 0.6364, 0.1575, 0.4545, 0.1575, 0.2727, 0.1575, 0.4545, 0.1575, 0.3636, 0.3149, 0.09091, 0.1575, 0.2727, 0.1575, 0.1818, 0.3149, 0.8182, 0.1575, 1.0, 0.1575, 0.9091, 0.3149, 0.6364, 0.1575, 0.8182, 0.1575, 0.7273, 0.3149, 0.4545, 0.1575, 0.6364, 0.1575, 0.5455, 0.3149, 0.2727, 0.1575, 0.3636, 0.3149, 0.1818, 0.3149, 0.09091, 0.1575, 0.1818, 0.3149, 0.0, 0.3149, 0.8182, 0.1575, 0.9091, 0.3149, 0.7273, 0.3149, 0.6364, 0.1575, 0.7273, 0.3149, 0.5455, 0.3149, 0.4545, 0.1575, 0.5455, 0.3149, 0.3636, 0.3149, 0.1818, 0.3149, 0.3636, 0.3149, 0.2727, 0.4724, 0.0, 0.3149, 0.1818, 0.3149, 0.09091, 0.4724, 0.7273, 0.3149, 0.9091, 0.3149, 0.8182, 0.4724, 0.5455, 0.3149, 0.7273, 0.3149, 0.6364, 0.4724, 0.3636, 0.3149, 0.5455, 0.3149, 0.4545, 0.4724])
me_icosphere_004.materials.append(mat_vert_clair)
me_icosphere_004.update()
me_icosphere_006 = bpy.data.meshes.new('Icosphere.006')
me_icosphere_006.from_pydata([(0.0, 0.0, -1.0), (0.7236, -0.5257, -0.4472), (-0.2764, -0.8506, -0.4472), (-0.8944, 0.0, -0.4472), (-0.2764, 0.8506, -0.4472), (0.7236, 0.5257, -0.4472), (0.2764, -0.8506, 0.4472), (-0.7236, -0.5257, 0.4472), (-0.7236, 0.5257, 0.4472), (0.2764, 0.8506, 0.4472), (0.8944, 0.0, 0.4472), (0.0, 0.0, 1.0)], [], [(0, 1, 2), (1, 0, 5), (0, 2, 3), (0, 3, 4), (0, 4, 5), (1, 5, 10), (2, 1, 6), (3, 2, 7), (4, 3, 8), (5, 4, 9), (1, 10, 6), (2, 6, 7), (3, 7, 8), (4, 8, 9), (5, 9, 10), (6, 10, 11), (7, 6, 11), (8, 7, 11), (9, 8, 11), (10, 9, 11)])
_uv = me_icosphere_006.uv_layers.new(name='UVMap')
_uv.uv.foreach_set('vector', [0.1818, 0.0, 0.2727, 0.1575, 0.09091, 0.1575, 0.2727, 0.1575, 0.3636, 0.0, 0.4545, 0.1575, 0.9091, 0.0, 1.0, 0.1575, 0.8182, 0.1575, 0.7273, 0.0, 0.8182, 0.1575, 0.6364, 0.1575, 0.5455, 0.0, 0.6364, 0.1575, 0.4545, 0.1575, 0.2727, 0.1575, 0.4545, 0.1575, 0.3636, 0.3149, 0.09091, 0.1575, 0.2727, 0.1575, 0.1818, 0.3149, 0.8182, 0.1575, 1.0, 0.1575, 0.9091, 0.3149, 0.6364, 0.1575, 0.8182, 0.1575, 0.7273, 0.3149, 0.4545, 0.1575, 0.6364, 0.1575, 0.5455, 0.3149, 0.2727, 0.1575, 0.3636, 0.3149, 0.1818, 0.3149, 0.09091, 0.1575, 0.1818, 0.3149, 0.0, 0.3149, 0.8182, 0.1575, 0.9091, 0.3149, 0.7273, 0.3149, 0.6364, 0.1575, 0.7273, 0.3149, 0.5455, 0.3149, 0.4545, 0.1575, 0.5455, 0.3149, 0.3636, 0.3149, 0.1818, 0.3149, 0.3636, 0.3149, 0.2727, 0.4724, 0.0, 0.3149, 0.1818, 0.3149, 0.09091, 0.4724, 0.7273, 0.3149, 0.9091, 0.3149, 0.8182, 0.4724, 0.5455, 0.3149, 0.7273, 0.3149, 0.6364, 0.4724, 0.3636, 0.3149, 0.5455, 0.3149, 0.4545, 0.4724])
me_icosphere_006.materials.append(mat_vert_clair)
me_icosphere_006.update()
me_icosphere_007 = bpy.data.meshes.new('Icosphere.007')
me_icosphere_007.from_pydata([(0.0, 0.0, -1.0), (0.7236, -0.5257, -0.4472), (-0.2764, -0.8506, -0.4472), (-0.8944, 0.0, -0.4472), (-0.2764, 0.8506, -0.4472), (0.7236, 0.5257, -0.4472), (0.2764, -0.8506, 0.4472), (-0.7236, -0.5257, 0.4472), (-0.7236, 0.5257, 0.4472), (0.2764, 0.8506, 0.4472), (0.8944, 0.0, 0.4472), (0.0, 0.0, 1.0)], [], [(0, 1, 2), (1, 0, 5), (0, 2, 3), (0, 3, 4), (0, 4, 5), (1, 5, 10), (2, 1, 6), (3, 2, 7), (4, 3, 8), (5, 4, 9), (1, 10, 6), (2, 6, 7), (3, 7, 8), (4, 8, 9), (5, 9, 10), (6, 10, 11), (7, 6, 11), (8, 7, 11), (9, 8, 11), (10, 9, 11)])
_uv = me_icosphere_007.uv_layers.new(name='UVMap')
_uv.uv.foreach_set('vector', [0.1818, 0.0, 0.2727, 0.1575, 0.09091, 0.1575, 0.2727, 0.1575, 0.3636, 0.0, 0.4545, 0.1575, 0.9091, 0.0, 1.0, 0.1575, 0.8182, 0.1575, 0.7273, 0.0, 0.8182, 0.1575, 0.6364, 0.1575, 0.5455, 0.0, 0.6364, 0.1575, 0.4545, 0.1575, 0.2727, 0.1575, 0.4545, 0.1575, 0.3636, 0.3149, 0.09091, 0.1575, 0.2727, 0.1575, 0.1818, 0.3149, 0.8182, 0.1575, 1.0, 0.1575, 0.9091, 0.3149, 0.6364, 0.1575, 0.8182, 0.1575, 0.7273, 0.3149, 0.4545, 0.1575, 0.6364, 0.1575, 0.5455, 0.3149, 0.2727, 0.1575, 0.3636, 0.3149, 0.1818, 0.3149, 0.09091, 0.1575, 0.1818, 0.3149, 0.0, 0.3149, 0.8182, 0.1575, 0.9091, 0.3149, 0.7273, 0.3149, 0.6364, 0.1575, 0.7273, 0.3149, 0.5455, 0.3149, 0.4545, 0.1575, 0.5455, 0.3149, 0.3636, 0.3149, 0.1818, 0.3149, 0.3636, 0.3149, 0.2727, 0.4724, 0.0, 0.3149, 0.1818, 0.3149, 0.09091, 0.4724, 0.7273, 0.3149, 0.9091, 0.3149, 0.8182, 0.4724, 0.5455, 0.3149, 0.7273, 0.3149, 0.6364, 0.4724, 0.3636, 0.3149, 0.5455, 0.3149, 0.4545, 0.4724])
me_icosphere_007.materials.append(mat_vert)
me_icosphere_007.update()
me_icosphere_008 = bpy.data.meshes.new('Icosphere.008')
me_icosphere_008.from_pydata([(0.0, 0.0, -1.0), (0.7236, -0.5257, -0.4472), (-0.2764, -0.8506, -0.4472), (-0.8944, 0.0, -0.4472), (-0.2764, 0.8506, -0.4472), (0.7236, 0.5257, -0.4472), (0.2764, -0.8506, 0.4472), (-0.7236, -0.5257, 0.4472), (-0.7236, 0.5257, 0.4472), (0.2764, 0.8506, 0.4472), (0.8944, 0.0, 0.4472), (0.0, 0.0, 1.0)], [], [(0, 1, 2), (1, 0, 5), (0, 2, 3), (0, 3, 4), (0, 4, 5), (1, 5, 10), (2, 1, 6), (3, 2, 7), (4, 3, 8), (5, 4, 9), (1, 10, 6), (2, 6, 7), (3, 7, 8), (4, 8, 9), (5, 9, 10), (6, 10, 11), (7, 6, 11), (8, 7, 11), (9, 8, 11), (10, 9, 11)])
_uv = me_icosphere_008.uv_layers.new(name='UVMap')
_uv.uv.foreach_set('vector', [0.1818, 0.0, 0.2727, 0.1575, 0.09091, 0.1575, 0.2727, 0.1575, 0.3636, 0.0, 0.4545, 0.1575, 0.9091, 0.0, 1.0, 0.1575, 0.8182, 0.1575, 0.7273, 0.0, 0.8182, 0.1575, 0.6364, 0.1575, 0.5455, 0.0, 0.6364, 0.1575, 0.4545, 0.1575, 0.2727, 0.1575, 0.4545, 0.1575, 0.3636, 0.3149, 0.09091, 0.1575, 0.2727, 0.1575, 0.1818, 0.3149, 0.8182, 0.1575, 1.0, 0.1575, 0.9091, 0.3149, 0.6364, 0.1575, 0.8182, 0.1575, 0.7273, 0.3149, 0.4545, 0.1575, 0.6364, 0.1575, 0.5455, 0.3149, 0.2727, 0.1575, 0.3636, 0.3149, 0.1818, 0.3149, 0.09091, 0.1575, 0.1818, 0.3149, 0.0, 0.3149, 0.8182, 0.1575, 0.9091, 0.3149, 0.7273, 0.3149, 0.6364, 0.1575, 0.7273, 0.3149, 0.5455, 0.3149, 0.4545, 0.1575, 0.5455, 0.3149, 0.3636, 0.3149, 0.1818, 0.3149, 0.3636, 0.3149, 0.2727, 0.4724, 0.0, 0.3149, 0.1818, 0.3149, 0.09091, 0.4724, 0.7273, 0.3149, 0.9091, 0.3149, 0.8182, 0.4724, 0.5455, 0.3149, 0.7273, 0.3149, 0.6364, 0.4724, 0.3636, 0.3149, 0.5455, 0.3149, 0.4545, 0.4724])
me_icosphere_008.materials.append(mat_vert_clair)
me_icosphere_008.update()
me_icosphere_009 = bpy.data.meshes.new('Icosphere.009')
me_icosphere_009.from_pydata([(0.0, 0.0, -1.0), (0.7236, -0.5257, -0.4472), (-0.2764, -0.8506, -0.4472), (-0.8944, 0.0, -0.4472), (-0.2764, 0.8506, -0.4472), (0.7236, 0.5257, -0.4472), (0.2764, -0.8506, 0.4472), (-0.7236, -0.5257, 0.4472), (-0.7236, 0.5257, 0.4472), (0.2764, 0.8506, 0.4472), (0.8944, 0.0, 0.4472), (0.0, 0.0, 1.0)], [], [(0, 1, 2), (1, 0, 5), (0, 2, 3), (0, 3, 4), (0, 4, 5), (1, 5, 10), (2, 1, 6), (3, 2, 7), (4, 3, 8), (5, 4, 9), (1, 10, 6), (2, 6, 7), (3, 7, 8), (4, 8, 9), (5, 9, 10), (6, 10, 11), (7, 6, 11), (8, 7, 11), (9, 8, 11), (10, 9, 11)])
_uv = me_icosphere_009.uv_layers.new(name='UVMap')
_uv.uv.foreach_set('vector', [0.1818, 0.0, 0.2727, 0.1575, 0.09091, 0.1575, 0.2727, 0.1575, 0.3636, 0.0, 0.4545, 0.1575, 0.9091, 0.0, 1.0, 0.1575, 0.8182, 0.1575, 0.7273, 0.0, 0.8182, 0.1575, 0.6364, 0.1575, 0.5455, 0.0, 0.6364, 0.1575, 0.4545, 0.1575, 0.2727, 0.1575, 0.4545, 0.1575, 0.3636, 0.3149, 0.09091, 0.1575, 0.2727, 0.1575, 0.1818, 0.3149, 0.8182, 0.1575, 1.0, 0.1575, 0.9091, 0.3149, 0.6364, 0.1575, 0.8182, 0.1575, 0.7273, 0.3149, 0.4545, 0.1575, 0.6364, 0.1575, 0.5455, 0.3149, 0.2727, 0.1575, 0.3636, 0.3149, 0.1818, 0.3149, 0.09091, 0.1575, 0.1818, 0.3149, 0.0, 0.3149, 0.8182, 0.1575, 0.9091, 0.3149, 0.7273, 0.3149, 0.6364, 0.1575, 0.7273, 0.3149, 0.5455, 0.3149, 0.4545, 0.1575, 0.5455, 0.3149, 0.3636, 0.3149, 0.1818, 0.3149, 0.3636, 0.3149, 0.2727, 0.4724, 0.0, 0.3149, 0.1818, 0.3149, 0.09091, 0.4724, 0.7273, 0.3149, 0.9091, 0.3149, 0.8182, 0.4724, 0.5455, 0.3149, 0.7273, 0.3149, 0.6364, 0.4724, 0.3636, 0.3149, 0.5455, 0.3149, 0.4545, 0.4724])
me_icosphere_009.materials.append(mat_vert)
me_icosphere_009.update()
me_icosphere_010 = bpy.data.meshes.new('Icosphere.010')
me_icosphere_010.from_pydata([(0.0, 0.0, -1.0), (0.7236, -0.5257, -0.4472), (-0.2764, -0.8506, -0.4472), (-0.8944, 0.0, -0.4472), (-0.2764, 0.8506, -0.4472), (0.7236, 0.5257, -0.4472), (0.2764, -0.8506, 0.4472), (-0.7236, -0.5257, 0.4472), (-0.7236, 0.5257, 0.4472), (0.2764, 0.8506, 0.4472), (0.8944, 0.0, 0.4472), (0.0, 0.0, 1.0)], [], [(0, 1, 2), (1, 0, 5), (0, 2, 3), (0, 3, 4), (0, 4, 5), (1, 5, 10), (2, 1, 6), (3, 2, 7), (4, 3, 8), (5, 4, 9), (1, 10, 6), (2, 6, 7), (3, 7, 8), (4, 8, 9), (5, 9, 10), (6, 10, 11), (7, 6, 11), (8, 7, 11), (9, 8, 11), (10, 9, 11)])
_uv = me_icosphere_010.uv_layers.new(name='UVMap')
_uv.uv.foreach_set('vector', [0.1818, 0.0, 0.2727, 0.1575, 0.09091, 0.1575, 0.2727, 0.1575, 0.3636, 0.0, 0.4545, 0.1575, 0.9091, 0.0, 1.0, 0.1575, 0.8182, 0.1575, 0.7273, 0.0, 0.8182, 0.1575, 0.6364, 0.1575, 0.5455, 0.0, 0.6364, 0.1575, 0.4545, 0.1575, 0.2727, 0.1575, 0.4545, 0.1575, 0.3636, 0.3149, 0.09091, 0.1575, 0.2727, 0.1575, 0.1818, 0.3149, 0.8182, 0.1575, 1.0, 0.1575, 0.9091, 0.3149, 0.6364, 0.1575, 0.8182, 0.1575, 0.7273, 0.3149, 0.4545, 0.1575, 0.6364, 0.1575, 0.5455, 0.3149, 0.2727, 0.1575, 0.3636, 0.3149, 0.1818, 0.3149, 0.09091, 0.1575, 0.1818, 0.3149, 0.0, 0.3149, 0.8182, 0.1575, 0.9091, 0.3149, 0.7273, 0.3149, 0.6364, 0.1575, 0.7273, 0.3149, 0.5455, 0.3149, 0.4545, 0.1575, 0.5455, 0.3149, 0.3636, 0.3149, 0.1818, 0.3149, 0.3636, 0.3149, 0.2727, 0.4724, 0.0, 0.3149, 0.1818, 0.3149, 0.09091, 0.4724, 0.7273, 0.3149, 0.9091, 0.3149, 0.8182, 0.4724, 0.5455, 0.3149, 0.7273, 0.3149, 0.6364, 0.4724, 0.3636, 0.3149, 0.5455, 0.3149, 0.4545, 0.4724])
me_icosphere_010.materials.append(mat_vert)
me_icosphere_010.update()

# ---- objects
ob_cube = bpy.data.objects.new('Cube', me_cube_001)
ob_icosphere = bpy.data.objects.new('Icosphere', me_icosphere)
ob_icosphere_001 = bpy.data.objects.new('Icosphere.001', me_icosphere_001)
ob_icosphere_002 = bpy.data.objects.new('Icosphere.002', me_icosphere_002)
ob_icosphere_003 = bpy.data.objects.new('Icosphere.003', me_icosphere_003)
ob_icosphere_004 = bpy.data.objects.new('Icosphere.004', me_icosphere_004)
ob_icosphere_006 = bpy.data.objects.new('Icosphere.006', me_icosphere_006)
ob_icosphere_007 = bpy.data.objects.new('Icosphere.007', me_icosphere_007)
ob_icosphere_008 = bpy.data.objects.new('Icosphere.008', me_icosphere_008)
ob_icosphere_009 = bpy.data.objects.new('Icosphere.009', me_icosphere_009)
ob_icosphere_010 = bpy.data.objects.new('Icosphere.010', me_icosphere_010)

# ---- transforms, parenting, visibility, modifiers, constraints
ob_cube.location = (0.0, 0.0, 0.0)
ob_icosphere.location = (-1.395, -4.57, 8.608)
ob_icosphere.rotation_euler = (0.6374, 0.1118, -0.2743)
ob_icosphere.scale = (1.234, 1.234, 1.234)
ob_icosphere.hide_render = True
ob_icosphere_001.location = (0.08947, -3.612, 9.82)
ob_icosphere_001.rotation_euler = (-1.185, 0.8727, -3.054)
ob_icosphere_001.scale = (1.517, 1.517, 1.517)
ob_icosphere_002.location = (-0.2457, -0.3116, 8.351)
ob_icosphere_002.rotation_euler = (-2.279, 0.2106, 1.1)
ob_icosphere_002.scale = (2.259, 2.259, 2.259)
ob_icosphere_003.location = (0.04559, 1.335, 6.975)
ob_icosphere_003.rotation_euler = (1.877, -0.3228, -1.408)
ob_icosphere_003.scale = (1.937, 1.937, 1.937)
ob_icosphere_004.location = (1.487, 0.6699, 9.005)
ob_icosphere_004.rotation_euler = (-0.7107, 0.6242, -1.381)
ob_icosphere_004.scale = (1.937, 1.937, 1.937)
ob_icosphere_006.location = (0.1665, 4.524, 6.285)
ob_icosphere_006.rotation_euler = (-2.198, 0.8548, -0.8255)
ob_icosphere_006.scale = (1.336, 1.336, 1.336)
ob_icosphere_007.location = (-1.375, 3.581, 6.823)
ob_icosphere_007.rotation_euler = (1.594, 0.5172, -1.293)
ob_icosphere_007.scale = (1.336, 1.336, 1.336)
ob_icosphere_007.hide_render = True
ob_icosphere_008.location = (-6.069, 0.2368, 6.206)
ob_icosphere_008.rotation_euler = (1.703, 0.9166, -0.4886)
ob_icosphere_008.scale = (1.234, 1.234, 1.234)
ob_icosphere_009.location = (-4.813, 1.58, 6.568)
ob_icosphere_009.rotation_euler = (-0.3523, 0.5484, 0.192)
ob_icosphere_009.scale = (1.517, 1.517, 1.517)
ob_icosphere_010.location = (-1.254, -2.813, 8.468)
ob_icosphere_010.rotation_euler = (2.469, 0.809, -0.254)
ob_icosphere_010.scale = (1.517, 1.517, 1.517)

# ---- collection membership
col_collection.objects.link(ob_cube)
col_collection.objects.link(ob_icosphere)
col_collection.objects.link(ob_icosphere_001)
col_collection.objects.link(ob_icosphere_002)
col_collection.objects.link(ob_icosphere_003)
col_collection.objects.link(ob_icosphere_004)
col_collection.objects.link(ob_icosphere_006)
col_collection.objects.link(ob_icosphere_007)
col_collection.objects.link(ob_icosphere_008)
col_collection.objects.link(ob_icosphere_009)
col_collection.objects.link(ob_icosphere_010)

# ---- scene / render settings (as saved in the file)
scene.frame_start = 1; scene.frame_end = 250; scene.frame_set(1)
scene.render.engine = 'BLENDER_EEVEE_NEXT'
scene.cycles.sampling_pattern = 'TABULATED_SOBOL'
scene.cycles.use_light_tree = False
scene.view_settings.view_transform = 'Standard'
bpy.context.view_layer.update()

# ---- added for rendering (the .blend has no active camera and no usable light): camera, sun
cam_auto = bpy.data.cameras.new('AutoCamera')
cam_auto.lens = 50.0
cam_auto.sensor_width = 36.0
cam_auto.clip_end = 1000.0
ob_auto_camera = bpy.data.objects.new('AutoCamera', cam_auto)
scene.collection.objects.link(ob_auto_camera)
ob_auto_camera.location = (18.1185, -23.5948, 21.4489)
ob_auto_camera.rotation_euler = (1.09748, -7.21219e-08, 0.694738)
scene.camera = ob_auto_camera
light_auto_sun = bpy.data.lights.new('AutoSun', 'SUN')
light_auto_sun.energy = 3.0
light_auto_sun.angle = 0.0523599
ob_auto_sun = bpy.data.objects.new('AutoSun', light_auto_sun)
scene.collection.objects.link(ob_auto_sun)
ob_auto_sun.rotation_euler = (0.872665, 0.174533, 0.523599)
bpy.context.view_layer.update()
